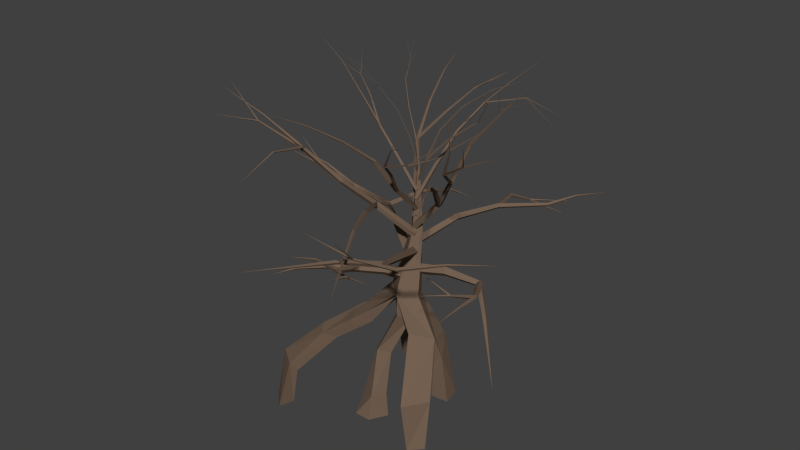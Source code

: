 # Source: g_dabaum.blend  (saved by Blender 2.71.0; exported with 4.5.12 LTS)
import bpy
from mathutils import Matrix  # noqa: F401  (used for matrix-valued properties, if any)

bpy.ops.wm.read_factory_settings(use_empty=True)
scene = bpy.context.scene
scene.name = 'Scene'

# ---- collections
col_collection_1 = bpy.data.collections.new('Collection 1'); scene.collection.children.link(col_collection_1)

# ---- materials (node trees are filled in below, after node groups)
mat_material_001 = bpy.data.materials.new('Material.001')
mat_material_001.alpha_threshold = 0.0
mat_material_001.use_transparent_shadow = False
mat_material_001.diffuse_color = (0.1734, 0.118, 0.08256, 1.0)
mat_material_001.roughness = 0.5
mat_material_001.specular_intensity = 0.0
mat_material_001.line_color = (0.0, 0.0, 0.0, 1.0)

# ---- material node trees

# ---- world
world_world = bpy.data.worlds.new('World'); scene.world = world_world
world_world.color = (0.05088, 0.05088, 0.05088)
world_world.use_sun_shadow = False
world_world.sun_shadow_jitter_overblur = 0.0
world_world.cycles.sampling_method = 'MANUAL'
world_world.cycles.sample_map_resolution = 256

# ---- meshes
me_mesh = bpy.data.meshes.new('Mesh')
me_mesh.from_pydata([(-0.3198, -1.314, 10.28), (1.173, -0.3187, 10.27), (-0.1462, 1.319, 10.07), (-2.064, 0.3949, 10.16), (-0.08785, 0.4375, 15.28), (0.5238, 1.053, 15.29), (-0.09537, 1.669, 15.29), (-0.7084, 1.053, 15.29), (0.0, 1.112, 21.89), (0.0, 1.112, 21.89), (0.0, 1.112, 21.89), (0.0, 1.112, 21.89), (0.1217, 0.5381, 11.85), (-0.4173, 0.7603, 11.32), (-0.3748, 0.4559, 10.63), (0.4173, 0.03556, 11.32), (-1.461, -1.284, 12.59), (-1.865, -1.075, 12.16), (-1.602, -1.447, 11.73), (-1.197, -1.655, 12.16), (-3.139, -3.203, 12.86), (-3.33, -2.946, 12.52), (-3.138, -3.229, 12.2), (-2.947, -3.486, 12.54), (-5.465, -4.139, 12.48), (-5.51, -3.922, 12.26), (-5.392, -4.116, 12.04), (-5.348, -4.333, 12.26), (-7.7, -5.029, 11.78), (-7.707, -4.915, 11.67), (-7.632, -5.006, 11.57), (-7.626, -5.12, 11.67), (-9.768, -5.854, 10.66), (-9.768, -5.854, 10.66), (-9.768, -5.854, 10.66), (-9.768, -5.854, 10.66), (-0.07761, 0.4434, 12.59), (0.1046, -0.04282, 12.08), (0.07761, 0.4758, 11.57), (-0.1046, 0.962, 12.08), (2.848, 1.052, 12.95), (2.94, 0.6523, 12.53), (2.865, 1.056, 12.12), (2.773, 1.456, 12.53), (5.827, 1.649, 12.5), (5.657, 1.354, 12.22), (5.633, 1.656, 11.91), (5.803, 1.951, 12.18), (7.747, -0.2513, 11.1), (7.515, -0.3822, 10.98), (7.511, -0.1876, 10.77), (7.744, -0.0567, 10.88), (9.3, -1.824, 9.097), (9.178, -1.884, 9.045), (9.166, -1.776, 8.949), (9.287, -1.716, 9.0), (10.8, -3.343, 7.051), (10.8, -3.343, 7.051), (10.8, -3.343, 7.051), (10.8, -3.343, 7.051), (0.1156, 0.4492, 13.29), (0.2505, 0.9233, 12.83), (-0.1156, 0.5933, 12.38), (-0.2505, 0.1192, 12.83), (-2.7, 2.203, 14.18), (-2.586, 2.579, 13.82), (-2.873, 2.311, 13.45), (-2.987, 1.935, 13.82), (-5.537, 3.971, 14.96), (-5.343, 4.121, 14.64), (-5.666, 4.05, 14.41), (-5.86, 3.901, 14.73), (-4.697, 7.315, 15.19), (-4.559, 7.263, 14.96), (-4.779, 7.31, 14.82), (-4.916, 7.362, 15.04), (-3.865, 10.57, 14.31), (-3.805, 10.51, 14.2), (-3.921, 10.51, 14.14), (-3.981, 10.57, 14.24), (-3.15, 13.38, 12.45), (-3.15, 13.38, 12.45), (-3.15, 13.38, 12.45), (-3.15, 13.38, 12.45), (-0.05375, 0.7221, 13.99), (-0.4051, 0.4264, 13.59), (0.05375, 0.4438, 13.18), (0.4051, 0.7394, 13.59), (1.279, -2.726, 15.25), (0.9967, -2.961, 14.93), (1.363, -2.945, 14.6), (1.645, -2.71, 14.93), (2.615, -6.183, 16.46), (2.39, -6.286, 16.18), (2.681, -6.36, 15.97), (2.907, -6.257, 16.24), (1.403, -9.703, 17.64), (1.263, -9.709, 17.44), (1.449, -9.808, 17.31), (1.589, -9.803, 17.51), (0.1393, -13.36, 18.22), (0.07197, -13.36, 18.12), (0.1666, -13.4, 18.06), (0.2339, -13.41, 18.16), (-1.119, -17.01, 18.82), (-1.119, -17.01, 18.82), (-1.119, -17.01, 18.82), (-1.119, -17.01, 18.82), (-0.03805, 0.5334, 14.72), (0.2985, 0.6955, 14.35), (0.03805, 0.7558, 13.96), (-0.3735, 0.7724, 14.34), (1.578, 4.279, 15.57), (1.293, 4.424, 15.26), (0.9801, 4.484, 15.57), (2.617, 8.322, 15.74), (2.855, 8.295, 15.51), (2.62, 8.269, 15.27), (2.381, 8.295, 15.5), (1.278, 12.16, 14.85), (1.432, 12.18, 14.69), (1.286, 12.09, 14.55), (1.133, 12.08, 14.71), (1.782, 14.48, 13.62), (1.864, 14.44, 13.56), (1.792, 14.42, 13.48), (1.709, 14.46, 13.54), (4.62, 16.92, 11.81), (4.62, 16.92, 11.81), (4.62, 16.92, 11.81), (4.62, 16.92, 11.81), (0.07343, 0.9299, 15.34), (-0.2359, 0.909, 14.95), (-0.07343, 0.4448, 14.84), (0.2359, 0.4657, 15.24), (-2.794, -0.6495, 17.62), (-3.105, -0.7515, 17.38), (-2.859, -0.968, 17.15), (-2.548, -0.866, 17.38), (-0.95, -4.036, 18.7), (-1.169, -4.19, 18.56), (-1.02, -4.165, 18.3), (-0.8011, -4.011, 18.44), (0.9656, -7.502, 19.03), (0.8087, -7.585, 18.93), (0.8871, -7.531, 18.76), (1.044, -7.448, 18.85), (2.836, -10.89, 18.2), (2.754, -10.92, 18.15), (2.786, -10.88, 18.06), (2.868, -10.85, 18.11), (4.684, -14.23, 17.26), (4.684, -14.23, 17.26), (4.684, -14.23, 17.26), (4.684, -14.23, 17.26), (-0.2003, 0.8537, 16.05), (-0.1139, 0.4355, 15.92), (0.2003, 0.5878, 15.64), (0.1139, 1.006, 15.77), (2.4, 0.5029, 18.73), (2.409, 0.1912, 18.55), (2.702, 0.2971, 18.38), (2.693, 0.6088, 18.55), (3.936, -1.966, 21.11), (3.896, -2.15, 20.92), (4.136, -2.091, 20.81), (4.175, -1.908, 21.01), (5.661, -4.755, 22.96), (5.618, -4.849, 22.82), (5.768, -4.794, 22.74), (5.811, -4.7, 22.88), (7.594, -7.883, 23.74), (7.561, -7.911, 23.66), (7.629, -7.873, 23.62), (7.663, -7.845, 23.7), (9.552, -11.05, 23.4), (9.552, -11.05, 23.4), (9.552, -11.05, 23.4), (9.552, -11.05, 23.4), (0.1259, 0.5923, 16.79), (0.218, 0.9238, 16.6), (-0.1259, 0.9158, 16.42), (-0.218, 0.5843, 16.6), (-1.367, 2.51, 19.39), (-1.279, 2.757, 19.22), (-1.54, 2.732, 19.05), (-1.628, 2.485, 19.22), (-3.248, 4.932, 21.19), (-3.154, 5.058, 21.02), (-3.362, 5.066, 20.91), (-3.456, 4.94, 21.09), (-2.881, 8.164, 22.56), (-2.815, 8.21, 22.43), (-2.956, 8.249, 22.37), (-3.022, 8.203, 22.51), (-2.502, 11.48, 23.69), (-2.471, 11.5, 23.62), (-2.539, 11.53, 23.6), (-2.57, 11.52, 23.67), (-0.9224, 14.46, 24.72), (-0.9224, 14.46, 24.72), (-0.9224, 14.46, 24.72), (-0.9224, 14.46, 24.72), (-0.04478, 0.9515, 17.52), (-0.2326, 0.7558, 17.33), (0.04478, 0.6233, 17.19), (0.2326, 0.819, 17.39), (-0.03572, -1.438, 19.84), (-0.1828, -1.619, 19.7), (0.03571, -1.699, 19.57), (0.1828, -1.518, 19.7), (1.185, -3.536, 22.13), (1.08, -3.682, 22.04), (1.232, -3.715, 21.91), (1.337, -3.569, 22.0), (2.572, -5.911, 24.01), (2.517, -6.025, 23.97), (2.597, -6.024, 23.86), (2.652, -5.91, 23.9), (5.498, -6.891, 25.22), (5.501, -6.958, 25.21), (5.528, -6.953, 25.15), (5.525, -6.886, 25.16), (8.412, -5.915, 26.46), (8.412, -5.915, 26.46), (8.412, -5.915, 26.46), (8.412, -5.915, 26.46), (-0.1032, 0.6829, 18.21), (0.158, 0.7024, 18.11), (0.1032, 0.9585, 18.02), (-0.158, 0.939, 18.11), (0.833, 1.933, 20.92), (1.041, 1.947, 20.84), (0.996, 2.151, 20.76), (0.7881, 2.136, 20.84), (1.846, 3.286, 23.56), (1.997, 3.289, 23.49), (1.958, 3.435, 23.41), (1.807, 3.431, 23.49), (3.181, 5.067, 25.76), (3.27, 5.059, 25.69), (3.251, 5.162, 25.66), (3.162, 5.17, 25.72), (5.384, 5.621, 27.9), (5.423, 5.614, 27.86), (5.421, 5.669, 27.85), (5.382, 5.675, 27.89), (7.674, 6.196, 29.94), (7.674, 6.196, 29.94), (7.674, 6.196, 29.94), (7.674, 6.196, 29.94), (0.125, 0.8606, 18.97), (-0.008333, 1.012, 18.87), (-0.125, 0.8474, 18.77), (0.008332, 0.6964, 18.87), (-1.676, 0.7655, 21.26), (-1.782, 0.8863, 21.18), (-1.875, 0.7549, 21.1), (-1.769, 0.6341, 21.18), (-3.514, 0.6697, 23.54), (-3.571, 0.7571, 23.45), (-3.649, 0.6598, 23.41), (-3.593, 0.5724, 23.49), (-5.613, 1.988, 25.11), (-5.624, 2.034, 25.04), (-5.68, 1.971, 25.01), (-5.668, 1.925, 25.08), (-8.006, 3.496, 25.88), (-8.008, 3.517, 25.84), (-8.026, 3.481, 25.82), (-8.024, 3.46, 25.86), (-10.86, 3.865, 26.37), (-10.86, 3.865, 26.37), (-10.86, 3.865, 26.37), (-10.86, 3.865, 26.37), (-0.09701, 1.098, 19.7), (-0.004519, 0.9804, 19.62), (0.1103, 1.096, 19.58), (0.01119, 1.004, 19.64), (1.209, 0.3975, 22.02), (1.287, 0.3029, 21.96), (1.364, 0.3978, 21.91), (1.287, 0.4924, 21.96), (3.002, 0.8938, 24.02), (3.06, 0.8228, 23.98), (3.1, 0.8911, 23.91), (3.042, 0.9621, 23.96), (5.105, 1.478, 25.64), (5.135, 1.429, 25.61), (5.163, 1.475, 25.57), (5.134, 1.524, 25.6), (7.247, 1.092, 27.27), (7.259, 1.067, 27.25), (7.271, 1.09, 27.23), (7.259, 1.115, 27.25), (9.707, 1.589, 28.31), (9.707, 1.589, 28.31), (9.707, 1.589, 28.31), (9.707, 1.589, 28.31), (0.01713, 1.057, 20.41), (0.07235, 1.152, 20.39), (-0.02438, 1.204, 20.37), (-0.07962, 1.109, 20.39), (-0.6396, 1.472, 22.79), (-0.5948, 1.548, 22.78), (-0.6689, 1.59, 22.75), (-0.7141, 1.515, 22.76), (-2.109, 2.376, 24.87), (-2.07, 2.426, 24.87), (-2.114, 2.467, 24.84), (-2.153, 2.416, 24.84), (-3.947, 4.196, 26.29), (-3.917, 4.223, 26.29), (-3.933, 4.256, 26.26), (-3.963, 4.23, 26.26), (-5.595, 7.051, 26.77), (-5.577, 7.062, 26.77), (-5.58, 7.075, 26.75), (-5.597, 7.064, 26.75), (-6.829, 9.63, 27.25), (-6.829, 9.63, 27.25), (-6.829, 9.63, 27.25), (-6.829, 9.63, 27.25), (0.0301, 0.9771, 21.15), (-0.02402, 0.9854, 21.13), (-0.0301, 0.931, 21.12), (0.02402, 0.9227, 21.13), (-0.4838, 0.5831, 23.36), (-0.5266, 0.5901, 23.35), (-0.531, 0.5469, 23.34), (-0.4882, 0.5399, 23.35), (-1.225, 0.01444, 25.48), (-1.256, 0.02077, 25.47), (-1.258, -0.0105, 25.45), (-1.227, -0.01683, 25.47), (-2.322, -0.8257, 27.33), (-2.339, -0.8195, 27.32), (-2.339, -0.8399, 27.31), (-2.322, -0.8461, 27.32), (-4.139, -1.339, 28.66), (-4.146, -1.335, 28.66), (-4.146, -1.345, 28.65), (-4.139, -1.349, 28.66), (-6.112, -1.895, 29.73), (-6.112, -1.895, 29.73), (-6.112, -1.895, 29.73), (-6.112, -1.895, 29.73), (-3.21, -3.107, 12.83), (-3.458, -3.29, 12.48), (-3.067, -3.326, 12.22), (-2.819, -3.143, 12.58), (-2.797, -5.427, 13.64), (-2.935, -5.616, 13.43), (-2.709, -5.555, 13.23), (-2.57, -5.366, 13.43), (-0.743, -6.71, 14.24), (-0.7678, -6.839, 14.15), (-0.7107, -6.766, 14.03), (-0.6859, -6.637, 14.11), (1.696, -7.081, 14.53), (1.696, -7.081, 14.53), (1.696, -7.081, 14.53), (1.696, -7.081, 14.53), (-2.716, -5.355, 13.6), (-2.966, -5.433, 13.43), (-2.789, -5.626, 13.26), (-2.539, -5.549, 13.43), (-3.239, -7.284, 15.1), (-3.36, -7.31, 15.01), (-3.269, -7.394, 14.91), (-3.147, -7.368, 15.01), (-3.852, -9.547, 15.96), (-3.852, -9.547, 15.96), (-3.852, -9.547, 15.96), (-3.852, -9.547, 15.96), (-0.7315, -6.703, 14.24), (-0.8364, -6.753, 14.13), (-0.7222, -6.773, 14.03), (-0.6173, -6.723, 14.13), (-0.4126, -9.069, 14.92), (-0.4126, -9.069, 14.92), (-0.4126, -9.069, 14.92), (-0.4126, -9.069, 14.92), (5.715, 1.698, 12.51), (5.459, 1.506, 12.21), (5.746, 1.606, 11.9), (6.001, 1.798, 12.2), (7.113, -0.8832, 12.86), (6.928, -0.9762, 12.66), (7.132, -0.9402, 12.46), (7.318, -0.8473, 12.66), (7.533, -3.798, 13.16), (7.435, -3.824, 13.05), (7.541, -3.821, 12.95), (7.639, -3.795, 13.06), (7.953, -6.718, 13.35), (7.953, -6.718, 13.35), (7.953, -6.718, 13.35), (7.953, -6.718, 13.35), (7.147, -0.8285, 12.85), (6.92, -0.8808, 12.67), (7.098, -0.9949, 12.48), (7.325, -0.9427, 12.65), (6.804, -3.543, 13.99), (6.696, -3.544, 13.9), (6.784, -3.606, 13.8), (6.891, -3.606, 13.9), (5.469, -6.138, 14.53), (5.469, -6.138, 14.53), (5.469, -6.138, 14.53), (5.469, -6.138, 14.53), (6.849, -3.539, 13.98), (6.738, -3.488, 13.9), (6.739, -3.61, 13.82), (6.849, -3.661, 13.9), (4.876, -4.806, 15.77), (4.876, -4.806, 15.77), (4.876, -4.806, 15.77), (4.876, -4.806, 15.77), (-5.494, 4.024, 14.95), (-5.683, 4.282, 14.7), (-5.709, 3.998, 14.42), (-5.52, 3.739, 14.66), (-8.557, 3.018, 16.15), (-8.639, 3.2, 15.97), (-8.681, 3.005, 15.79), (-8.599, 2.823, 15.97), (-11.89, 3.339, 16.99), (-11.89, 3.43, 16.89), (-11.92, 3.332, 16.8), (-11.91, 3.241, 16.9), (-15.3, 3.671, 17.16), (-15.3, 3.671, 17.16), (-15.3, 3.671, 17.16), (-15.3, 3.671, 17.16), (-8.544, 3.108, 16.11), (-8.782, 3.107, 15.99), (-8.693, 2.915, 15.82), (-8.456, 2.917, 15.95), (-9.709, 0.6548, 18.22), (-9.818, 0.6696, 18.14), (-9.779, 0.5671, 18.06), (-9.67, 0.5523, 18.14), (-11.99, -1.259, 19.93), (-11.99, -1.259, 19.93), (-11.99, -1.259, 19.93), (-11.99, -1.259, 19.93), (-9.672, 0.6351, 18.2), (-9.774, 0.7008, 18.14), (-9.816, 0.5869, 18.08), (-9.714, 0.5211, 18.14), (-11.69, -0.03968, 20.89), (-11.69, -0.03968, 20.89), (-11.69, -0.03968, 20.89), (-11.69, -0.03968, 20.89), (2.54, -6.254, 16.45), (2.518, -6.493, 16.17), (2.757, -6.289, 15.98), (2.778, -6.05, 16.26), (5.551, -8.299, 17.88), (5.592, -8.48, 17.72), (5.679, -8.316, 17.56), (5.638, -8.135, 17.72), (9.137, -7.131, 18.94), (9.185, -7.218, 18.87), (9.183, -7.141, 18.77), (9.136, -7.053, 18.84), (12.81, -5.931, 19.56), (12.81, -5.931, 19.56), (12.81, -5.931, 19.56), (12.81, -5.931, 19.56), (5.673, -8.244, 17.87), (5.459, -8.236, 17.75), (5.557, -8.371, 17.57), (5.77, -8.379, 17.69), (4.491, -11.53, 19.62), (4.4, -11.5, 19.54), (4.436, -11.59, 19.46), (4.527, -11.62, 19.54), (1.212, -13.03, 21.12), (1.212, -13.03, 21.12), (1.212, -13.03, 21.12), (1.212, -13.03, 21.12), (4.444, -11.51, 19.61), (4.381, -11.59, 19.54), (4.482, -11.62, 19.48), (4.545, -11.53, 19.54), (5.431, -14.32, 22.12), (5.431, -14.32, 22.12), (5.431, -14.32, 22.12), (5.431, -14.32, 22.12), (2.592, 8.281, 15.74), (2.731, 8.087, 15.51), (2.645, 8.31, 15.27), (2.506, 8.504, 15.51), (6.213, 10.24, 16.19), (6.301, 10.11, 16.04), (6.239, 10.26, 15.88), (6.151, 10.39, 16.04), (7.333, 12.68, 16.35), (7.407, 12.65, 16.27), (7.335, 12.68, 16.19), (7.26, 12.71, 16.27), (8.397, 16.0, 15.7), (8.397, 16.0, 15.7), (8.397, 16.0, 15.7), (8.397, 16.0, 15.7), (1.794, 14.46, 13.63), (1.848, 14.4, 13.55), (1.78, 14.44, 13.47), (1.725, 14.5, 13.55), (4.344, 17.65, 12.98), (4.344, 17.65, 12.98), (4.344, 17.65, 12.98), (4.344, 17.65, 12.98), (-2.712, -0.6518, 17.59), (-3.075, -0.6749, 17.42), (-2.941, -0.9656, 17.18), (-2.578, -0.9426, 17.35), (-3.825, -3.397, 20.18), (-4.083, -3.391, 20.02), (-3.997, -3.634, 19.87), (-3.738, -3.641, 20.02), (-6.076, -5.283, 22.81), (-6.23, -5.259, 22.68), (-6.183, -5.432, 22.59), (-6.029, -5.456, 22.72), (-8.581, -7.379, 25.04), (-8.656, -7.366, 24.97), (-8.616, -7.435, 24.91), (-8.541, -7.449, 24.98), (-10.17, -10.79, 26.22), (-10.17, -10.79, 26.22), (-10.17, -10.79, 26.22), (-10.17, -10.79, 26.22), (-3.786, -3.425, 20.17), (-4.051, -3.356, 20.04), (-4.036, -3.607, 19.88), (-3.771, -3.676, 20.0), (-5.708, -5.447, 22.96), (-5.869, -5.388, 22.85), (-5.864, -5.559, 22.75), (-5.703, -5.618, 22.85), (-8.518, -6.828, 25.36), (-8.587, -6.791, 25.3), (-8.586, -6.878, 25.25), (-8.517, -6.914, 25.31), (-11.53, -8.306, 27.43), (-11.53, -8.306, 27.43), (-11.53, -8.306, 27.43), (-11.53, -8.306, 27.43), (-5.802, -5.482, 23.14), (-5.962, -5.554, 23.04), (-5.844, -5.606, 22.88), (-5.684, -5.534, 22.98), (-5.177, -9.315, 24.08), (-5.259, -9.332, 24.03), (-5.201, -9.332, 23.94), (-5.12, -9.315, 24.0), (-4.726, -13.26, 22.93), (-4.726, -13.26, 22.93), (-4.726, -13.26, 22.93), (-4.726, -13.26, 22.93), (-8.544, -7.392, 25.02), (-8.618, -7.339, 24.98), (-8.653, -7.423, 24.93), (-8.579, -7.475, 24.98), (-10.88, -8.061, 28.11), (-10.88, -8.061, 28.11), (-10.88, -8.061, 28.11), (-10.88, -8.061, 28.11), (2.418, 0.5483, 18.71), (2.385, 0.213, 18.59), (2.685, 0.2517, 18.4), (2.717, 0.587, 18.52), (4.472, -0.7252, 21.59), (4.413, -0.9469, 21.45), (4.641, -0.9207, 21.31), (4.7, -0.699, 21.45), (5.964, -3.544, 23.58), (5.917, -3.683, 23.48), (6.053, -3.649, 23.37), (6.1, -3.51, 23.47), (8.793, -5.109, 25.45), (8.79, -5.191, 25.41), (8.839, -5.163, 25.34), (8.843, -5.081, 25.38), (12.11, -5.457, 27.12), (12.11, -5.457, 27.12), (12.11, -5.457, 27.12), (12.11, -5.457, 27.12), (4.384, -0.8343, 21.53), (4.569, -1.012, 21.45), (4.728, -0.8116, 21.37), (4.544, -0.6339, 21.45), (5.999, -0.7278, 24.91), (6.114, -0.8468, 24.84), (6.212, -0.7138, 24.77), (6.097, -0.5947, 24.84), (8.458, -0.5656, 27.73), (8.51, -0.6255, 27.69), (8.554, -0.5593, 27.65), (8.502, -0.4994, 27.69), (10.92, -0.4035, 30.54), (10.92, -0.4035, 30.54), (10.92, -0.4035, 30.54), (10.92, -0.4035, 30.54), (5.911, -3.569, 23.55), (5.955, -3.708, 23.45), (6.106, -3.624, 23.4), (6.062, -3.486, 23.51), (7.721, -5.188, 26.4), (7.75, -5.26, 26.35), (7.81, -5.211, 26.31), (7.781, -5.138, 26.35), (10.68, -4.794, 28.64), (10.68, -4.794, 28.64), (10.68, -4.794, 28.64), (10.68, -4.794, 28.64), (8.791, -5.101, 25.44), (8.765, -5.173, 25.39), (8.841, -5.171, 25.35), (8.867, -5.099, 25.39), (10.4, -7.346, 27.95), (10.4, -7.346, 27.95), (10.4, -7.346, 27.95), (10.4, -7.346, 27.95), (7.741, -5.146, 26.38), (7.708, -5.226, 26.35), (7.79, -5.252, 26.33), (7.823, -5.172, 26.35), (8.373, -6.5, 29.8), (8.373, -6.5, 29.8), (8.373, -6.5, 29.8), (8.373, -6.5, 29.8), (-3.274, 4.891, 21.17), (-3.146, 5.045, 21.05), (-3.336, 5.106, 20.93), (-3.464, 4.953, 21.05), (-4.008, 7.439, 23.52), (-3.919, 7.531, 23.43), (-4.043, 7.561, 23.34), (-4.132, 7.469, 23.43), (-4.887, 10.49, 25.11), (-4.839, 10.52, 25.06), (-4.898, 10.53, 25.01), (-4.946, 10.49, 25.06), (-5.846, 13.82, 25.83), (-5.846, 13.82, 25.83), (-5.846, 13.82, 25.83), (-5.846, 13.82, 25.83), (-2.535, 11.49, 23.7), (-2.478, 11.47, 23.65), (-2.506, 11.53, 23.6), (-2.564, 11.54, 23.65), (-0.5013, 14.0, 25.11), (-0.5013, 14.0, 25.11), (-0.5013, 14.0, 25.11), (-0.5013, 14.0, 25.11), (0.05962, -1.422, 19.81), (-0.1755, -1.497, 19.7), (-0.05962, -1.715, 19.6), (0.1755, -1.64, 19.7), (-0.654, -3.172, 22.57), (-0.8253, -3.216, 22.47), (-0.7334, -3.367, 22.38), (-0.5621, -3.323, 22.47), (-1.648, -5.609, 24.64), (-1.756, -5.625, 24.57), (-1.689, -5.712, 24.49), (-1.581, -5.696, 24.57), (-2.72, -8.238, 26.39), (-2.772, -8.242, 26.35), (-2.737, -8.281, 26.31), (-2.685, -8.278, 26.35), (-3.853, -11.02, 27.83), (-3.853, -11.02, 27.83), (-3.853, -11.02, 27.83), (-3.853, -11.02, 27.83), (2.527, -5.936, 24.0), (2.532, -6.046, 23.93), (2.642, -5.999, 23.87), (2.637, -5.889, 23.94), (4.447, -7.467, 26.26), (4.449, -7.522, 26.22), (4.495, -7.492, 26.18), (4.493, -7.437, 26.22), (7.342, -8.43, 27.6), (7.342, -8.43, 27.6), (7.342, -8.43, 27.6), (7.342, -8.43, 27.6), (5.484, -6.93, 25.22), (5.525, -6.968, 25.18), (5.541, -6.915, 25.15), (5.501, -6.876, 25.18), (8.027, -6.255, 27.25), (8.027, -6.255, 27.25), (8.027, -6.255, 27.25), (8.027, -6.255, 27.25), (4.434, -7.471, 26.24), (4.461, -7.526, 26.22), (4.508, -7.488, 26.19), (4.481, -7.433, 26.22), (6.448, -7.914, 28.85), (6.448, -7.914, 28.85), (6.448, -7.914, 28.85), (6.448, -7.914, 28.85), (3.203, 5.057, 25.74), (3.287, 5.082, 25.67), (3.233, 5.173, 25.64), (3.149, 5.148, 25.71), (5.813, 6.739, 26.2), (5.81, 6.748, 26.14), (5.781, 6.794, 26.15), (5.784, 6.786, 26.21), (7.922, 8.371, 23.41), (7.922, 8.371, 23.41), (7.922, 8.371, 23.41), (7.922, 8.371, 23.41), (5.813, 6.731, 26.18), (5.812, 6.77, 26.14), (5.781, 6.803, 26.18), (5.783, 6.764, 26.22), (8.593, 8.015, 24.8), (8.593, 8.015, 24.8), (8.593, 8.015, 24.8), (8.593, 8.015, 24.8), (-3.507, 0.6968, 23.52), (-3.619, 0.7518, 23.47), (-3.656, 0.6328, 23.42), (-3.544, 0.5777, 23.47), (-4.915, 0.09251, 26.0), (-4.99, 0.1293, 25.97), (-5.015, 0.0499, 25.94), (-4.94, 0.01316, 25.97), (-6.335, -0.5164, 28.48), (-6.37, -0.4974, 28.46), (-6.381, -0.5363, 28.44), (-6.345, -0.5554, 28.46), (-8.162, -1.301, 30.62), (-8.162, -1.301, 30.62), (-8.162, -1.301, 30.62), (-8.162, -1.301, 30.62), (-8.006, 3.476, 25.87), (-7.991, 3.508, 25.85), (-8.025, 3.501, 25.82), (-8.041, 3.469, 25.85), (-9.56, 5.5, 27.29), (-9.56, 5.5, 27.29), (-9.56, 5.5, 27.29), (-9.56, 5.5, 27.29), (1.205, 0.3673, 22.0), (1.32, 0.3088, 21.96), (1.369, 0.428, 21.93), (1.254, 0.4865, 21.96), (2.197, 0.734, 24.51), (2.279, 0.6885, 24.47), (2.312, 0.7763, 24.44), (2.23, 0.8218, 24.47), (3.834, 1.338, 26.61), (3.88, 1.305, 26.58), (3.895, 1.361, 26.54), (3.848, 1.394, 26.58), (5.917, 2.108, 28.19), (5.936, 2.09, 28.17), (5.939, 2.116, 28.15), (5.92, 2.134, 28.17), (8.279, 2.98, 29.21), (8.279, 2.98, 29.21), (8.279, 2.98, 29.21), (8.279, 2.98, 29.21), (5.112, 1.506, 25.63), (5.102, 1.444, 25.61), (5.157, 1.447, 25.58), (5.167, 1.51, 25.6), (6.615, 0.5765, 27.7), (6.606, 0.549, 27.68), (6.635, 0.5493, 27.66), (6.644, 0.5768, 27.68), (7.294, -1.514, 29.3), (7.294, -1.514, 29.3), (7.294, -1.514, 29.3), (7.294, -1.514, 29.3), (7.249, 1.106, 27.26), (7.239, 1.078, 27.25), (7.269, 1.075, 27.23), (7.279, 1.104, 27.25), (8.192, -0.3539, 29.35), (8.192, -0.3539, 29.35), (8.192, -0.3539, 29.35), (8.192, -0.3539, 29.35), (6.604, 0.5669, 27.69), (6.621, 0.5396, 27.68), (6.646, 0.5589, 27.67), (6.629, 0.5862, 27.68), (7.756, 0.3496, 30.14), (7.756, 0.3496, 30.14), (7.756, 0.3496, 30.14), (7.756, 0.3496, 30.14), (-3.869, 4.262, 26.29), (-3.843, 4.295, 26.29), (-3.862, 4.322, 26.26), (-3.888, 4.288, 26.26), (-5.593, 6.84, 26.97), (-5.576, 6.855, 26.97), (-5.583, 6.868, 26.95), (-5.6, 6.854, 26.95), (-6.747, 8.959, 28.12), (-6.747, 8.959, 28.12), (-6.747, 8.959, 28.12), (-6.747, 8.959, 28.12), (-5.59, 6.84, 26.97), (-5.593, 6.86, 26.96), (-5.608, 6.851, 26.95), (-5.605, 6.831, 26.96), (-7.309, 8.343, 28.12), (-7.309, 8.343, 28.12), (-7.309, 8.343, 28.12), (-7.309, 8.343, 28.12), (-2.325, -0.8215, 27.33), (-2.345, -0.8267, 27.32), (-2.336, -0.8441, 27.31), (-2.316, -0.8388, 27.32), (-2.691, -2.175, 29.17), (-2.701, -2.176, 29.16), (-2.696, -2.184, 29.15), (-2.687, -2.183, 29.16), (-3.848, -3.714, 30.44), (-3.848, -3.714, 30.44), (-3.848, -3.714, 30.44), (-3.848, -3.714, 30.44), (-2.689, -2.174, 29.16), (-2.7, -2.174, 29.16), (-2.698, -2.185, 29.16), (-2.688, -2.184, 29.16), (-3.357, -2.988, 31.22), (-3.357, -2.988, 31.22), (-3.357, -2.988, 31.22), (-3.357, -2.988, 31.22), (-0.6536, -0.7982, 9.768), (-0.09003, 0.1546, 8.913), (-0.4547, 0.6469, 9.204), (-0.8487, 0.01727, 9.472), (5.501, -4.123, 3.997), (4.16, -6.097, 4.009), (4.057, -4.978, 3.28), (4.521, -4.19, 3.036), (-6.427, -7.612, 4.281), (-8.283, -6.242, 4.208), (-7.072, -6.362, 3.24), (-6.115, -7.06, 3.428), (-4.585, 3.965, 4.279), (-3.519, 5.596, 4.277), (-1.954, 4.338, 3.264), (-2.12, 4.219, 3.29), (0.67, 2.924, 3.523), (2.501, 1.242, 4.082), (1.383, 0.9334, 2.877), (1.079, 1.142, 3.009), (5.685, -4.923, -0.02682), (4.658, -5.954, -0.02682), (4.348, -5.585, -0.02682), (4.949, -4.914, -0.02682), (-7.237, -8.283, -0.02682), (-8.491, -7.134, -0.02682), (-7.57, -6.708, -0.02682), (-6.827, -6.98, -0.02682), (-4.797, 4.884, -0.02682), (-3.887, 5.881, -0.02682), (-2.372, 5.166, -0.02682), (-2.773, 4.59, -0.02682), (1.442, 3.102, -0.02682), (3.188, 1.198, -0.02682), (1.04, 1.002, -0.02682), (0.4528, 1.899, -0.02682), (2.477, -3.113, 8.514), (4.085, -1.841, 8.131), (2.766, -2.192, 7.841), (3.255, -1.846, 7.696), (-0.226, -1.305, 8.298), (0.1992, 0.07931, 7.593), (-0.5107, 0.691, 7.928), (-1.185, 0.02709, 7.857), (-1.176, -2.694, 5.324), (-0.5128, -1.699, 4.819), (-1.551, -0.5174, 5.037), (-2.128, -1.649, 4.471), (-0.3554, -4.413, 1.978), (0.1448, -3.111, 1.806), (-0.9282, -2.864, 1.723), (-1.84, -3.734, 1.158), (-0.2474, -4.92, -0.02682), (0.5822, -3.392, -0.02682), (-0.4005, -2.525, -0.02682), (-1.678, -4.877, -0.02682), (0.2142, 1.361, 15.29), (2.923, 2.744, -0.02682), (0.6108, 0.8319, 10.12), (1.741, 2.671, 5.41), (1.264, 4.339, 15.88), (-5.578, -4.35, 6.986), (-4.663, -5.484, 6.876), (-4.889, -3.979, 6.057), (-3.964, -4.501, 6.268), (-1.98, -2.901, 8.827), (-3.287, -1.333, 8.636), (-2.355, -1.344, 7.559), (-1.906, -2.534, 7.649)], [], [(0, 4, 7), (5, 4, 0), (895, 5, 1), (3, 7, 6), (8, 11, 7), (9, 8, 4), (9, 5, 895), (11, 10, 6), (16, 19, 15), (13, 17, 16), (14, 18, 17), (19, 18, 14), (16, 20, 23), (17, 21, 20), (22, 21, 17), (23, 22, 18), (24, 27, 23), (25, 24, 20), (22, 26, 25), (23, 27, 26), (28, 31, 27), (25, 29, 28), (26, 30, 29), (31, 30, 26), (32, 35, 31), (33, 32, 28), (34, 33, 29), (35, 34, 30), (40, 43, 39), (37, 41, 40), (38, 42, 41), (43, 42, 38), (40, 44, 47), (41, 45, 44), (46, 45, 41), (47, 46, 42), (48, 51, 47), (49, 48, 44), (46, 50, 49), (47, 51, 50), (48, 52, 55), (53, 52, 48), (54, 53, 49), (51, 55, 54), (56, 59, 55), (57, 56, 52), (58, 57, 53), (59, 58, 54), (64, 67, 63), (61, 65, 64), (62, 66, 65), (67, 66, 62), (64, 68, 71), (65, 69, 68), (70, 69, 65), (71, 70, 66), (72, 75, 71), (73, 72, 68), (70, 74, 73), (71, 75, 74), (72, 76, 79), (77, 76, 72), (78, 77, 73), (75, 79, 78), (80, 83, 79), (81, 80, 76), (82, 81, 77), (83, 82, 78), (88, 91, 87), (85, 89, 88), (86, 90, 89), (91, 90, 86), (88, 92, 95), (89, 93, 92), (94, 93, 89), (95, 94, 90), (96, 99, 95), (97, 96, 92), (94, 98, 97), (95, 99, 98), (96, 100, 103), (101, 100, 96), (102, 101, 97), (99, 103, 102), (104, 107, 103), (105, 104, 100), (106, 105, 101), (107, 106, 102), (114, 113, 110), (113, 117, 116), (114, 118, 117), (115, 119, 122), (116, 120, 119), (121, 120, 116), (122, 121, 117), (119, 123, 126), (120, 124, 123), (125, 124, 120), (126, 125, 121), (127, 130, 126), (128, 127, 123), (129, 128, 124), (130, 129, 125), (135, 138, 134), (136, 135, 131), (133, 137, 136), (134, 138, 137), (135, 139, 142), (136, 140, 139), (141, 140, 136), (142, 141, 137), (143, 146, 142), (140, 144, 143), (141, 145, 144), (146, 145, 141), (143, 147, 150), (148, 147, 143), (149, 148, 144), (146, 150, 149), (151, 154, 150), (152, 151, 147), (153, 152, 148), (154, 153, 149), (155, 159, 162), (156, 160, 159), (161, 160, 156), (162, 161, 157), (163, 166, 162), (164, 163, 159), (161, 165, 164), (162, 166, 165), (167, 170, 166), (164, 168, 167), (165, 169, 168), (170, 169, 165), (167, 171, 174), (172, 171, 167), (173, 172, 168), (170, 174, 173), (175, 178, 174), (176, 175, 171), (177, 176, 172), (178, 177, 173), (183, 186, 182), (180, 184, 183), (181, 185, 184), (186, 185, 181), (183, 187, 190), (184, 188, 187), (189, 188, 184), (190, 189, 185), (191, 194, 190), (192, 191, 187), (189, 193, 192), (190, 194, 193), (191, 195, 198), (192, 196, 195), (197, 196, 192), (198, 197, 193), (199, 202, 198), (200, 199, 195), (201, 200, 196), (202, 201, 197), (207, 210, 206), (208, 207, 203), (205, 209, 208), (206, 210, 209), (207, 211, 214), (208, 212, 211), (213, 212, 208), (214, 213, 209), (215, 218, 214), (216, 215, 211), (213, 217, 216), (214, 218, 217), (215, 219, 222), (220, 219, 215), (221, 220, 216), (218, 222, 221), (223, 226, 222), (224, 223, 219), (225, 224, 220), (226, 225, 221), (231, 234, 230), (228, 232, 231), (229, 233, 232), (234, 233, 229), (235, 238, 234), (232, 236, 235), (233, 237, 236), (238, 237, 233), (235, 239, 242), (236, 240, 239), (241, 240, 236), (242, 241, 237), (243, 246, 242), (244, 243, 239), (241, 245, 244), (242, 246, 245), (247, 250, 246), (248, 247, 243), (249, 248, 244), (250, 249, 245), (255, 258, 254), (252, 256, 255), (253, 257, 256), (258, 257, 253), (255, 259, 262), (256, 260, 259), (261, 260, 256), (262, 261, 257), (263, 266, 262), (264, 263, 259), (261, 265, 264), (262, 266, 265), (267, 270, 266), (268, 267, 263), (265, 269, 268), (266, 270, 269), (271, 274, 270), (272, 271, 267), (273, 272, 268), (274, 273, 269), (279, 282, 278), (280, 279, 275), (277, 281, 280), (282, 281, 277), (279, 283, 286), (280, 284, 283), (285, 284, 280), (286, 285, 281), (283, 287, 290), (284, 288, 287), (289, 288, 284), (290, 289, 285), (291, 294, 290), (292, 291, 287), (289, 293, 292), (290, 294, 293), (295, 298, 294), (296, 295, 291), (297, 296, 292), (298, 297, 293), (299, 303, 306), (300, 304, 303), (305, 304, 300), (306, 305, 301), (303, 307, 310), (304, 308, 307), (309, 308, 304), (310, 309, 305), (307, 311, 314), (312, 311, 307), (313, 312, 308), (310, 314, 313), (311, 315, 318), (316, 315, 311), (317, 316, 312), (314, 318, 317), (319, 322, 318), (320, 319, 315), (321, 320, 316), (322, 321, 317), (327, 330, 326), (324, 328, 327), (325, 329, 328), (330, 329, 325), (331, 334, 330), (328, 332, 331), (329, 333, 332), (334, 333, 329), (331, 335, 338), (332, 336, 335), (337, 336, 332), (338, 337, 333), (339, 342, 338), (340, 339, 335), (337, 341, 340), (338, 342, 341), (343, 346, 342), (344, 343, 339), (345, 344, 340), (346, 345, 341), (351, 354, 350), (352, 351, 347), (349, 353, 352), (350, 354, 353), (351, 355, 358), (352, 356, 355), (357, 356, 352), (358, 357, 353), (359, 362, 358), (360, 359, 355), (361, 360, 356), (362, 361, 357), (367, 370, 366), (364, 368, 367), (365, 369, 368), (370, 369, 365), (371, 374, 370), (372, 371, 367), (373, 372, 368), (374, 373, 369), (379, 382, 378), (380, 379, 375), (381, 380, 376), (382, 381, 377), (383, 387, 390), (384, 388, 387), (389, 388, 384), (390, 389, 385), (391, 394, 390), (392, 391, 387), (389, 393, 392), (390, 394, 393), (395, 398, 394), (396, 395, 391), (397, 396, 392), (398, 397, 393), (399, 403, 406), (400, 404, 403), (405, 404, 400), (406, 405, 401), (407, 410, 406), (408, 407, 403), (409, 408, 404), (410, 409, 405), (415, 418, 414), (416, 415, 411), (417, 416, 412), (418, 417, 413), (419, 423, 426), (420, 424, 423), (425, 424, 420), (426, 425, 421), (427, 430, 426), (428, 427, 423), (425, 429, 428), (426, 430, 429), (431, 434, 430), (432, 431, 427), (433, 432, 428), (434, 433, 429), (435, 439, 442), (436, 440, 439), (441, 440, 436), (442, 441, 437), (443, 446, 442), (444, 443, 439), (445, 444, 440), (446, 445, 441), (451, 454, 450), (452, 451, 447), (453, 452, 448), (454, 453, 449), (459, 462, 458), (460, 459, 455), (457, 461, 460), (458, 462, 461), (459, 463, 466), (460, 464, 463), (465, 464, 460), (466, 465, 461), (467, 470, 466), (468, 467, 463), (469, 468, 464), (470, 469, 465), (471, 475, 478), (472, 476, 475), (477, 476, 472), (478, 477, 473), (479, 482, 478), (480, 479, 475), (481, 480, 476), (482, 481, 477), (487, 490, 486), (488, 487, 483), (489, 488, 484), (490, 489, 485), (495, 498, 494), (492, 496, 495), (493, 497, 496), (498, 497, 493), (495, 499, 502), (500, 499, 495), (501, 500, 496), (498, 502, 501), (503, 506, 502), (504, 503, 499), (505, 504, 500), (506, 505, 501), (511, 514, 510), (512, 511, 507), (513, 512, 508), (514, 513, 509), (515, 519, 522), (516, 520, 519), (521, 520, 516), (522, 521, 517), (523, 526, 522), (524, 523, 519), (521, 525, 524), (522, 526, 525), (527, 530, 526), (528, 527, 523), (525, 529, 528), (526, 530, 529), (531, 534, 530), (532, 531, 527), (533, 532, 528), (534, 533, 529), (535, 539, 542), (536, 540, 539), (541, 540, 536), (542, 541, 537), (543, 546, 542), (544, 543, 539), (541, 545, 544), (542, 546, 545), (547, 550, 546), (548, 547, 543), (549, 548, 544), (550, 549, 545), (551, 555, 558), (552, 556, 555), (557, 556, 552), (558, 557, 553), (559, 562, 558), (560, 559, 555), (561, 560, 556), (562, 561, 557), (567, 570, 566), (568, 567, 563), (569, 568, 564), (570, 569, 565), (571, 575, 578), (572, 576, 575), (577, 576, 572), (578, 577, 573), (579, 582, 578), (580, 579, 575), (577, 581, 580), (578, 582, 581), (579, 583, 586), (580, 584, 583), (585, 584, 580), (586, 585, 581), (587, 590, 586), (588, 587, 583), (589, 588, 584), (590, 589, 585), (595, 598, 594), (592, 596, 595), (593, 597, 596), (598, 597, 593), (595, 599, 602), (600, 599, 595), (601, 600, 596), (598, 602, 601), (603, 606, 602), (604, 603, 599), (605, 604, 600), (606, 605, 601), (611, 614, 610), (612, 611, 607), (609, 613, 612), (610, 614, 613), (615, 618, 614), (616, 615, 611), (617, 616, 612), (618, 617, 613), (623, 626, 622), (624, 623, 619), (625, 624, 620), (626, 625, 621), (631, 634, 630), (632, 631, 627), (633, 632, 628), (634, 633, 629), (639, 642, 638), (636, 640, 639), (637, 641, 640), (642, 641, 637), (639, 643, 646), (644, 643, 639), (645, 644, 640), (642, 646, 645), (647, 650, 646), (648, 647, 643), (649, 648, 644), (650, 649, 645), (655, 658, 654), (656, 655, 651), (657, 656, 652), (658, 657, 653), (663, 666, 662), (660, 664, 663), (661, 665, 664), (666, 665, 661), (663, 667, 670), (668, 667, 663), (669, 668, 664), (666, 670, 669), (667, 671, 674), (672, 671, 667), (673, 672, 668), (670, 674, 673), (675, 678, 674), (676, 675, 671), (677, 676, 672), (678, 677, 673), (683, 686, 682), (680, 684, 683), (681, 685, 684), (686, 685, 681), (687, 690, 686), (688, 687, 683), (689, 688, 684), (690, 689, 685), (695, 698, 694), (696, 695, 691), (697, 696, 692), (698, 697, 693), (703, 706, 702), (704, 703, 699), (705, 704, 700), (706, 705, 701), (707, 711, 714), (712, 711, 707), (713, 712, 708), (710, 714, 713), (715, 718, 714), (716, 715, 711), (717, 716, 712), (718, 717, 713), (723, 726, 722), (724, 723, 719), (725, 724, 720), (726, 725, 721), (731, 734, 730), (728, 732, 731), (729, 733, 732), (734, 733, 729), (735, 738, 734), (732, 736, 735), (733, 737, 736), (738, 737, 733), (739, 742, 738), (740, 739, 735), (741, 740, 736), (742, 741, 737), (747, 750, 746), (748, 747, 743), (749, 748, 744), (750, 749, 745), (755, 758, 754), (752, 756, 755), (753, 757, 756), (758, 757, 753), (755, 759, 762), (760, 759, 755), (761, 760, 756), (758, 762, 761), (759, 763, 766), (764, 763, 759), (765, 764, 760), (762, 766, 765), (767, 770, 766), (768, 767, 763), (769, 768, 764), (770, 769, 765), (771, 775, 778), (772, 776, 775), (777, 776, 772), (778, 777, 773), (779, 782, 778), (780, 779, 775), (781, 780, 776), (782, 781, 777), (787, 790, 786), (788, 787, 783), (789, 788, 784), (790, 789, 785), (795, 798, 794), (796, 795, 791), (797, 796, 792), (798, 797, 793), (799, 803, 806), (804, 803, 799), (805, 804, 800), (802, 806, 805), (807, 810, 806), (808, 807, 803), (809, 808, 804), (810, 809, 805), (815, 818, 814), (816, 815, 811), (817, 816, 812), (818, 817, 813), (823, 826, 822), (820, 824, 823), (821, 825, 824), (826, 825, 821), (827, 830, 826), (828, 827, 823), (829, 828, 824), (830, 829, 825), (835, 838, 834), (836, 835, 831), (837, 836, 832), (838, 837, 833), (841, 840, 880), (844, 843, 876), (845, 844, 875), (846, 845, 877), (876, 843, 846), (848, 847, 901), (902, 849, 848), (903, 850, 849), (847, 850, 903), (852, 851, 3), (853, 852, 2), (842, 854, 853), (3, 851, 854), (856, 898, 897), (857, 856, 1), (858, 857, 840), (2, 855, 858), (860, 861, 862), (860, 859, 843), (861, 860, 844), (862, 861, 845), (843, 859, 862), (863, 864, 865), (864, 863, 848), (865, 864, 848), (850, 866, 865), (847, 863, 866), (867, 868, 869), (868, 867, 851), (869, 868, 852), (870, 869, 853), (851, 867, 870), (896, 872, 873), (898, 856, 896), (873, 872, 856), (874, 873, 857), (855, 871, 874), (0, 875, 876), (839, 877, 875), (878, 877, 839), (876, 878, 840), (881, 880, 884), (839, 842, 882), (842, 841, 881), (839, 879, 880), (885, 889, 890), (879, 882, 886), (881, 885, 886), (880, 879, 883), (889, 888, 892), (884, 883, 887), (885, 884, 888), (886, 890, 887), (891, 894, 893), (887, 890, 894), (890, 889, 893), (887, 891, 892), (6, 895, 897), (897, 898, 855), (898, 896, 871), (899, 114, 111), (110, 113, 112), (115, 118, 114), (116, 115, 899), (112, 899, 108), (905, 900, 901), (906, 902, 900), (907, 903, 902), (901, 903, 907), (905, 904, 0), (842, 906, 905), (839, 907, 906), (904, 907, 839), (3, 0, 7), (1, 5, 0), (897, 895, 1), (2, 3, 6), (4, 8, 7), (5, 9, 4), (6, 10, 9), (7, 11, 6), (6, 9, 895), (12, 16, 15), (12, 13, 16), (13, 14, 17), (15, 19, 14), (19, 16, 23), (16, 17, 20), (18, 22, 17), (19, 23, 18), (20, 24, 23), (21, 25, 20), (21, 22, 25), (22, 23, 26), (24, 28, 27), (24, 25, 28), (25, 26, 29), (27, 31, 26), (28, 32, 31), (29, 33, 28), (30, 34, 29), (31, 35, 30), (36, 40, 39), (36, 37, 40), (37, 38, 41), (39, 43, 38), (43, 40, 47), (40, 41, 44), (42, 46, 41), (43, 47, 42), (44, 48, 47), (45, 49, 44), (45, 46, 49), (46, 47, 50), (51, 48, 55), (49, 53, 48), (50, 54, 49), (50, 51, 54), (52, 56, 55), (53, 57, 52), (54, 58, 53), (55, 59, 54), (60, 64, 63), (60, 61, 64), (61, 62, 65), (63, 67, 62), (67, 64, 71), (64, 65, 68), (66, 70, 65), (67, 71, 66), (68, 72, 71), (69, 73, 68), (69, 70, 73), (70, 71, 74), (75, 72, 79), (73, 77, 72), (74, 78, 73), (74, 75, 78), (76, 80, 79), (77, 81, 76), (78, 82, 77), (79, 83, 78), (84, 88, 87), (84, 85, 88), (85, 86, 89), (87, 91, 86), (91, 88, 95), (88, 89, 92), (90, 94, 89), (91, 95, 90), (92, 96, 95), (93, 97, 92), (93, 94, 97), (94, 95, 98), (99, 96, 103), (97, 101, 96), (98, 102, 97), (98, 99, 102), (100, 104, 103), (101, 105, 100), (102, 106, 101), (103, 107, 102), (111, 114, 110), (112, 113, 116), (113, 114, 117), (118, 115, 122), (115, 116, 119), (117, 121, 116), (118, 122, 117), (122, 119, 126), (119, 120, 123), (121, 125, 120), (122, 126, 121), (123, 127, 126), (124, 128, 123), (125, 129, 124), (126, 130, 125), (131, 135, 134), (132, 136, 131), (132, 133, 136), (133, 134, 137), (138, 135, 142), (135, 136, 139), (137, 141, 136), (138, 142, 137), (139, 143, 142), (139, 140, 143), (140, 141, 144), (142, 146, 141), (146, 143, 150), (144, 148, 143), (145, 149, 144), (145, 146, 149), (147, 151, 150), (148, 152, 147), (149, 153, 148), (150, 154, 149), (158, 155, 162), (155, 156, 159), (157, 161, 156), (158, 162, 157), (159, 163, 162), (160, 164, 159), (160, 161, 164), (161, 162, 165), (163, 167, 166), (163, 164, 167), (164, 165, 168), (166, 170, 165), (170, 167, 174), (168, 172, 167), (169, 173, 168), (169, 170, 173), (171, 175, 174), (172, 176, 171), (173, 177, 172), (174, 178, 173), (179, 183, 182), (179, 180, 183), (180, 181, 184), (182, 186, 181), (186, 183, 190), (183, 184, 187), (185, 189, 184), (186, 190, 185), (187, 191, 190), (188, 192, 187), (188, 189, 192), (189, 190, 193), (194, 191, 198), (191, 192, 195), (193, 197, 192), (194, 198, 193), (195, 199, 198), (196, 200, 195), (197, 201, 196), (198, 202, 197), (203, 207, 206), (204, 208, 203), (204, 205, 208), (205, 206, 209), (210, 207, 214), (207, 208, 211), (209, 213, 208), (210, 214, 209), (211, 215, 214), (212, 216, 211), (212, 213, 216), (213, 214, 217), (218, 215, 222), (216, 220, 215), (217, 221, 216), (217, 218, 221), (219, 223, 222), (220, 224, 219), (221, 225, 220), (222, 226, 221), (227, 231, 230), (227, 228, 231), (228, 229, 232), (230, 234, 229), (231, 235, 234), (231, 232, 235), (232, 233, 236), (234, 238, 233), (238, 235, 242), (235, 236, 239), (237, 241, 236), (238, 242, 237), (239, 243, 242), (240, 244, 239), (240, 241, 244), (241, 242, 245), (243, 247, 246), (244, 248, 243), (245, 249, 244), (246, 250, 245), (251, 255, 254), (251, 252, 255), (252, 253, 256), (254, 258, 253), (258, 255, 262), (255, 256, 259), (257, 261, 256), (258, 262, 257), (259, 263, 262), (260, 264, 259), (260, 261, 264), (261, 262, 265), (263, 267, 266), (264, 268, 263), (264, 265, 268), (265, 266, 269), (267, 271, 270), (268, 272, 267), (269, 273, 268), (270, 274, 269), (275, 279, 278), (276, 280, 275), (276, 277, 280), (278, 282, 277), (282, 279, 286), (279, 280, 283), (281, 285, 280), (282, 286, 281), (286, 283, 290), (283, 284, 287), (285, 289, 284), (286, 290, 285), (287, 291, 290), (288, 292, 287), (288, 289, 292), (289, 290, 293), (291, 295, 294), (292, 296, 291), (293, 297, 292), (294, 298, 293), (302, 299, 306), (299, 300, 303), (301, 305, 300), (302, 306, 301), (306, 303, 310), (303, 304, 307), (305, 309, 304), (306, 310, 305), (310, 307, 314), (308, 312, 307), (309, 313, 308), (309, 310, 313), (314, 311, 318), (312, 316, 311), (313, 317, 312), (313, 314, 317), (315, 319, 318), (316, 320, 315), (317, 321, 316), (318, 322, 317), (323, 327, 326), (323, 324, 327), (324, 325, 328), (326, 330, 325), (327, 331, 330), (327, 328, 331), (328, 329, 332), (330, 334, 329), (334, 331, 338), (331, 332, 335), (333, 337, 332), (334, 338, 333), (335, 339, 338), (336, 340, 335), (336, 337, 340), (337, 338, 341), (339, 343, 342), (340, 344, 339), (341, 345, 340), (342, 346, 341), (347, 351, 350), (348, 352, 347), (348, 349, 352), (349, 350, 353), (354, 351, 358), (351, 352, 355), (353, 357, 352), (354, 358, 353), (355, 359, 358), (356, 360, 355), (357, 361, 356), (358, 362, 357), (363, 367, 366), (363, 364, 367), (364, 365, 368), (366, 370, 365), (367, 371, 370), (368, 372, 367), (369, 373, 368), (370, 374, 369), (375, 379, 378), (376, 380, 375), (377, 381, 376), (378, 382, 377), (386, 383, 390), (383, 384, 387), (385, 389, 384), (386, 390, 385), (387, 391, 390), (388, 392, 387), (388, 389, 392), (389, 390, 393), (391, 395, 394), (392, 396, 391), (393, 397, 392), (394, 398, 393), (402, 399, 406), (399, 400, 403), (401, 405, 400), (402, 406, 401), (403, 407, 406), (404, 408, 403), (405, 409, 404), (406, 410, 405), (411, 415, 414), (412, 416, 411), (413, 417, 412), (414, 418, 413), (422, 419, 426), (419, 420, 423), (421, 425, 420), (422, 426, 421), (423, 427, 426), (424, 428, 423), (424, 425, 428), (425, 426, 429), (427, 431, 430), (428, 432, 427), (429, 433, 428), (430, 434, 429), (438, 435, 442), (435, 436, 439), (437, 441, 436), (438, 442, 437), (439, 443, 442), (440, 444, 439), (441, 445, 440), (442, 446, 441), (447, 451, 450), (448, 452, 447), (449, 453, 448), (450, 454, 449), (455, 459, 458), (456, 460, 455), (456, 457, 460), (457, 458, 461), (462, 459, 466), (459, 460, 463), (461, 465, 460), (462, 466, 461), (463, 467, 466), (464, 468, 463), (465, 469, 464), (466, 470, 465), (474, 471, 478), (471, 472, 475), (473, 477, 472), (474, 478, 473), (475, 479, 478), (476, 480, 475), (477, 481, 476), (478, 482, 477), (483, 487, 486), (484, 488, 483), (485, 489, 484), (486, 490, 485), (491, 495, 494), (491, 492, 495), (492, 493, 496), (494, 498, 493), (498, 495, 502), (496, 500, 495), (497, 501, 496), (497, 498, 501), (499, 503, 502), (500, 504, 499), (501, 505, 500), (502, 506, 501), (507, 511, 510), (508, 512, 507), (509, 513, 508), (510, 514, 509), (518, 515, 522), (515, 516, 519), (517, 521, 516), (518, 522, 517), (519, 523, 522), (520, 524, 519), (520, 521, 524), (521, 522, 525), (523, 527, 526), (524, 528, 523), (524, 525, 528), (525, 526, 529), (527, 531, 530), (528, 532, 527), (529, 533, 528), (530, 534, 529), (538, 535, 542), (535, 536, 539), (537, 541, 536), (538, 542, 537), (539, 543, 542), (540, 544, 539), (540, 541, 544), (541, 542, 545), (543, 547, 546), (544, 548, 543), (545, 549, 544), (546, 550, 545), (554, 551, 558), (551, 552, 555), (553, 557, 552), (554, 558, 553), (555, 559, 558), (556, 560, 555), (557, 561, 556), (558, 562, 557), (563, 567, 566), (564, 568, 563), (565, 569, 564), (566, 570, 565), (574, 571, 578), (571, 572, 575), (573, 577, 572), (574, 578, 573), (575, 579, 578), (576, 580, 575), (576, 577, 580), (577, 578, 581), (582, 579, 586), (579, 580, 583), (581, 585, 580), (582, 586, 581), (583, 587, 586), (584, 588, 583), (585, 589, 584), (586, 590, 585), (591, 595, 594), (591, 592, 595), (592, 593, 596), (594, 598, 593), (598, 595, 602), (596, 600, 595), (597, 601, 596), (597, 598, 601), (599, 603, 602), (600, 604, 599), (601, 605, 600), (602, 606, 601), (607, 611, 610), (608, 612, 607), (608, 609, 612), (609, 610, 613), (611, 615, 614), (612, 616, 611), (613, 617, 612), (614, 618, 613), (619, 623, 622), (620, 624, 619), (621, 625, 620), (622, 626, 621), (627, 631, 630), (628, 632, 627), (629, 633, 628), (630, 634, 629), (635, 639, 638), (635, 636, 639), (636, 637, 640), (638, 642, 637), (642, 639, 646), (640, 644, 639), (641, 645, 640), (641, 642, 645), (643, 647, 646), (644, 648, 643), (645, 649, 644), (646, 650, 645), (651, 655, 654), (652, 656, 651), (653, 657, 652), (654, 658, 653), (659, 663, 662), (659, 660, 663), (660, 661, 664), (662, 666, 661), (666, 663, 670), (664, 668, 663), (665, 669, 664), (665, 666, 669), (670, 667, 674), (668, 672, 667), (669, 673, 668), (669, 670, 673), (671, 675, 674), (672, 676, 671), (673, 677, 672), (674, 678, 673), (679, 683, 682), (679, 680, 683), (680, 681, 684), (682, 686, 681), (683, 687, 686), (684, 688, 683), (685, 689, 684), (686, 690, 685), (691, 695, 694), (692, 696, 691), (693, 697, 692), (694, 698, 693), (699, 703, 702), (700, 704, 699), (701, 705, 700), (702, 706, 701), (710, 707, 714), (708, 712, 707), (709, 713, 708), (709, 710, 713), (711, 715, 714), (712, 716, 711), (713, 717, 712), (714, 718, 713), (719, 723, 722), (720, 724, 719), (721, 725, 720), (722, 726, 721), (727, 731, 730), (727, 728, 731), (728, 729, 732), (730, 734, 729), (731, 735, 734), (731, 732, 735), (732, 733, 736), (734, 738, 733), (735, 739, 738), (736, 740, 735), (737, 741, 736), (738, 742, 737), (743, 747, 746), (744, 748, 743), (745, 749, 744), (746, 750, 745), (751, 755, 754), (751, 752, 755), (752, 753, 756), (754, 758, 753), (758, 755, 762), (756, 760, 755), (757, 761, 756), (757, 758, 761), (762, 759, 766), (760, 764, 759), (761, 765, 760), (761, 762, 765), (763, 767, 766), (764, 768, 763), (765, 769, 764), (766, 770, 765), (774, 771, 778), (771, 772, 775), (773, 777, 772), (774, 778, 773), (775, 779, 778), (776, 780, 775), (777, 781, 776), (778, 782, 777), (783, 787, 786), (784, 788, 783), (785, 789, 784), (786, 790, 785), (791, 795, 794), (792, 796, 791), (793, 797, 792), (794, 798, 793), (802, 799, 806), (800, 804, 799), (801, 805, 800), (801, 802, 805), (803, 807, 806), (804, 808, 803), (805, 809, 804), (806, 810, 805), (811, 815, 814), (812, 816, 811), (813, 817, 812), (814, 818, 813), (819, 823, 822), (819, 820, 823), (820, 821, 824), (822, 826, 821), (823, 827, 826), (824, 828, 823), (825, 829, 824), (826, 830, 825), (831, 835, 834), (832, 836, 831), (833, 837, 832), (834, 838, 833), (881, 841, 880), (875, 844, 876), (877, 845, 875), (878, 846, 877), (878, 876, 846), (900, 848, 901), (900, 902, 848), (902, 903, 849), (901, 847, 903), (2, 852, 3), (841, 853, 2), (841, 842, 853), (842, 3, 854), (1, 856, 897), (840, 857, 1), (841, 858, 840), (841, 2, 858), (859, 860, 862), (844, 860, 843), (845, 861, 844), (846, 862, 845), (846, 843, 862), (866, 863, 865), (849, 865, 848), (849, 850, 865), (850, 847, 866), (870, 867, 869), (852, 868, 851), (853, 869, 852), (854, 870, 853), (854, 851, 870), (874, 871, 896), (896, 873, 874), (857, 873, 856), (858, 874, 857), (858, 855, 874), (1, 0, 876), (0, 839, 875), (840, 878, 839), (1, 876, 840), (885, 881, 884), (879, 839, 882), (882, 842, 881), (840, 839, 880), (886, 885, 890), (883, 879, 886), (882, 881, 886), (884, 880, 883), (893, 889, 892), (888, 884, 887), (889, 885, 888), (883, 886, 887), (892, 891, 893), (891, 887, 894), (894, 890, 893), (888, 887, 892), (2, 6, 897), (2, 897, 855), (855, 898, 871), (108, 899, 111), (109, 110, 112), (899, 115, 114), (112, 116, 899), (109, 112, 108), (904, 905, 901), (905, 906, 900), (906, 907, 902), (904, 901, 907), (3, 905, 0), (3, 842, 905), (842, 839, 906), (0, 904, 839), (863, 847, 848), (856, 872, 896)])
me_mesh.materials.append(mat_material_001)
me_mesh.use_remesh_preserve_volume = False
me_mesh.use_remesh_preserve_attributes = False
me_mesh.use_mirror_vertex_groups = False
me_mesh.update()

# ---- objects
ob_tree = bpy.data.objects.new('tree', me_mesh)

# ---- transforms, parenting, visibility, modifiers, constraints
ob_tree.location = (0.0, 0.0, 0.0)
ob_tree.lineart.crease_threshold = 0.0

# ---- collection membership
col_collection_1.objects.link(ob_tree)

# ---- scene / render settings (as saved in the file)
scene.frame_start = 1; scene.frame_end = 250; scene.frame_set(1)
scene.render.engine = 'BLENDER_EEVEE_NEXT'
scene.render.resolution_percentage = 50
scene.render.dither_intensity = 0.0
scene.cycles.use_denoising = False
scene.cycles.samples = 10
scene.cycles.sampling_pattern = 'TABULATED_SOBOL'
scene.cycles.light_sampling_threshold = 0.0
scene.cycles.use_adaptive_sampling = False
scene.cycles.use_light_tree = False
scene.cycles.blur_glossy = 0.0
scene.cycles.volume_bounces = 1
scene.cycles.pixel_filter_type = 'GAUSSIAN'
scene.cycles.sample_clamp_indirect = 0.0
scene.view_settings.view_transform = 'Standard'
bpy.context.view_layer.update()

# ---- added for rendering (the .blend has no active camera and no usable light): camera, sun
cam_auto = bpy.data.cameras.new('AutoCamera')
cam_auto.lens = 50.0
cam_auto.sensor_width = 36.0
cam_auto.clip_end = 1000.0
ob_auto_camera = bpy.data.objects.new('AutoCamera', cam_auto)
scene.collection.objects.link(ob_auto_camera)
ob_auto_camera.location = (49.1549, -60.1628, 55.9185)
ob_auto_camera.rotation_euler = (1.09748, -7.21219e-08, 0.694738)
scene.camera = ob_auto_camera
light_auto_sun = bpy.data.lights.new('AutoSun', 'SUN')
light_auto_sun.energy = 3.0
light_auto_sun.angle = 0.0523599
ob_auto_sun = bpy.data.objects.new('AutoSun', light_auto_sun)
scene.collection.objects.link(ob_auto_sun)
ob_auto_sun.rotation_euler = (0.872665, 0.174533, 0.523599)
bpy.context.view_layer.update()
